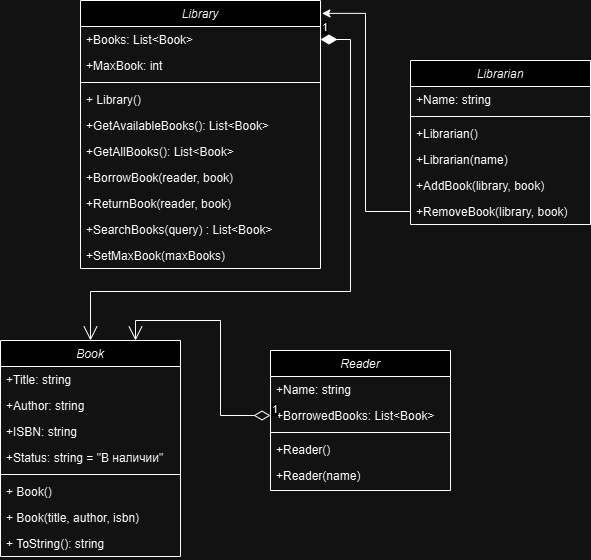

The diagram above was exported from draw.io. Its source (the exported page's mxGraphModel, read from the mxfile embedded in the PNG):
<mxGraphModel dx="1516" dy="960" grid="1" gridSize="10" guides="1" tooltips="1" connect="1" arrows="1" fold="1" page="1" pageScale="1" pageWidth="827" pageHeight="1169" math="0" shadow="0">
  <root>
    <mxCell id="WIyWlLk6GJQsqaUBKTNV-0" />
    <mxCell id="WIyWlLk6GJQsqaUBKTNV-1" parent="WIyWlLk6GJQsqaUBKTNV-0" />
    <mxCell id="zkfFHV4jXpPFQw0GAbJ--0" value="Book" style="swimlane;fontStyle=2;align=center;verticalAlign=top;childLayout=stackLayout;horizontal=1;startSize=26;horizontalStack=0;resizeParent=1;resizeLast=0;collapsible=1;marginBottom=0;rounded=0;shadow=0;strokeWidth=1;" parent="WIyWlLk6GJQsqaUBKTNV-1" vertex="1">
      <mxGeometry x="130" y="400" width="180" height="216" as="geometry">
        <mxRectangle x="230" y="140" width="160" height="26" as="alternateBounds" />
      </mxGeometry>
    </mxCell>
    <mxCell id="zkfFHV4jXpPFQw0GAbJ--1" value="+Title: string" style="text;align=left;verticalAlign=top;spacingLeft=4;spacingRight=4;overflow=hidden;rotatable=0;points=[[0,0.5],[1,0.5]];portConstraint=eastwest;" parent="zkfFHV4jXpPFQw0GAbJ--0" vertex="1">
      <mxGeometry y="26" width="180" height="26" as="geometry" />
    </mxCell>
    <mxCell id="zkfFHV4jXpPFQw0GAbJ--2" value="+Author: string" style="text;align=left;verticalAlign=top;spacingLeft=4;spacingRight=4;overflow=hidden;rotatable=0;points=[[0,0.5],[1,0.5]];portConstraint=eastwest;rounded=0;shadow=0;html=0;" parent="zkfFHV4jXpPFQw0GAbJ--0" vertex="1">
      <mxGeometry y="52" width="180" height="26" as="geometry" />
    </mxCell>
    <mxCell id="zkfFHV4jXpPFQw0GAbJ--3" value="+ISBN: string" style="text;align=left;verticalAlign=top;spacingLeft=4;spacingRight=4;overflow=hidden;rotatable=0;points=[[0,0.5],[1,0.5]];portConstraint=eastwest;rounded=0;shadow=0;html=0;" parent="zkfFHV4jXpPFQw0GAbJ--0" vertex="1">
      <mxGeometry y="78" width="180" height="26" as="geometry" />
    </mxCell>
    <mxCell id="lX32xkKXTtSyA406mIQf-0" value="+Status: string = &quot;В наличии&quot;" style="text;align=left;verticalAlign=top;spacingLeft=4;spacingRight=4;overflow=hidden;rotatable=0;points=[[0,0.5],[1,0.5]];portConstraint=eastwest;rounded=0;shadow=0;html=0;" vertex="1" parent="zkfFHV4jXpPFQw0GAbJ--0">
      <mxGeometry y="104" width="180" height="26" as="geometry" />
    </mxCell>
    <mxCell id="zkfFHV4jXpPFQw0GAbJ--4" value="" style="line;html=1;strokeWidth=1;align=left;verticalAlign=middle;spacingTop=-1;spacingLeft=3;spacingRight=3;rotatable=0;labelPosition=right;points=[];portConstraint=eastwest;" parent="zkfFHV4jXpPFQw0GAbJ--0" vertex="1">
      <mxGeometry y="130" width="180" height="8" as="geometry" />
    </mxCell>
    <mxCell id="lX32xkKXTtSyA406mIQf-8" value="+ Book()" style="text;align=left;verticalAlign=top;spacingLeft=4;spacingRight=4;overflow=hidden;rotatable=0;points=[[0,0.5],[1,0.5]];portConstraint=eastwest;" vertex="1" parent="zkfFHV4jXpPFQw0GAbJ--0">
      <mxGeometry y="138" width="180" height="26" as="geometry" />
    </mxCell>
    <mxCell id="zkfFHV4jXpPFQw0GAbJ--5" value="+ Book(title, author, isbn)" style="text;align=left;verticalAlign=top;spacingLeft=4;spacingRight=4;overflow=hidden;rotatable=0;points=[[0,0.5],[1,0.5]];portConstraint=eastwest;" parent="zkfFHV4jXpPFQw0GAbJ--0" vertex="1">
      <mxGeometry y="164" width="180" height="26" as="geometry" />
    </mxCell>
    <mxCell id="lX32xkKXTtSyA406mIQf-9" value="+ ToString(): string" style="text;align=left;verticalAlign=top;spacingLeft=4;spacingRight=4;overflow=hidden;rotatable=0;points=[[0,0.5],[1,0.5]];portConstraint=eastwest;" vertex="1" parent="zkfFHV4jXpPFQw0GAbJ--0">
      <mxGeometry y="190" width="180" height="26" as="geometry" />
    </mxCell>
    <mxCell id="lX32xkKXTtSyA406mIQf-1" value="Reader" style="swimlane;fontStyle=2;align=center;verticalAlign=top;childLayout=stackLayout;horizontal=1;startSize=26;horizontalStack=0;resizeParent=1;resizeLast=0;collapsible=1;marginBottom=0;rounded=0;shadow=0;strokeWidth=1;" vertex="1" parent="WIyWlLk6GJQsqaUBKTNV-1">
      <mxGeometry x="400" y="410" width="180" height="140" as="geometry">
        <mxRectangle x="230" y="140" width="160" height="26" as="alternateBounds" />
      </mxGeometry>
    </mxCell>
    <mxCell id="lX32xkKXTtSyA406mIQf-2" value="+Name: string" style="text;align=left;verticalAlign=top;spacingLeft=4;spacingRight=4;overflow=hidden;rotatable=0;points=[[0,0.5],[1,0.5]];portConstraint=eastwest;" vertex="1" parent="lX32xkKXTtSyA406mIQf-1">
      <mxGeometry y="26" width="180" height="26" as="geometry" />
    </mxCell>
    <mxCell id="lX32xkKXTtSyA406mIQf-3" value="+BorrowedBooks: List&lt;Book&gt;" style="text;align=left;verticalAlign=top;spacingLeft=4;spacingRight=4;overflow=hidden;rotatable=0;points=[[0,0.5],[1,0.5]];portConstraint=eastwest;rounded=0;shadow=0;html=0;" vertex="1" parent="lX32xkKXTtSyA406mIQf-1">
      <mxGeometry y="52" width="180" height="26" as="geometry" />
    </mxCell>
    <mxCell id="lX32xkKXTtSyA406mIQf-6" value="" style="line;html=1;strokeWidth=1;align=left;verticalAlign=middle;spacingTop=-1;spacingLeft=3;spacingRight=3;rotatable=0;labelPosition=right;points=[];portConstraint=eastwest;" vertex="1" parent="lX32xkKXTtSyA406mIQf-1">
      <mxGeometry y="78" width="180" height="8" as="geometry" />
    </mxCell>
    <mxCell id="lX32xkKXTtSyA406mIQf-10" value="+Reader()" style="text;align=left;verticalAlign=top;spacingLeft=4;spacingRight=4;overflow=hidden;rotatable=0;points=[[0,0.5],[1,0.5]];portConstraint=eastwest;" vertex="1" parent="lX32xkKXTtSyA406mIQf-1">
      <mxGeometry y="86" width="180" height="26" as="geometry" />
    </mxCell>
    <mxCell id="lX32xkKXTtSyA406mIQf-7" value="+Reader(name)" style="text;align=left;verticalAlign=top;spacingLeft=4;spacingRight=4;overflow=hidden;rotatable=0;points=[[0,0.5],[1,0.5]];portConstraint=eastwest;" vertex="1" parent="lX32xkKXTtSyA406mIQf-1">
      <mxGeometry y="112" width="180" height="26" as="geometry" />
    </mxCell>
    <mxCell id="lX32xkKXTtSyA406mIQf-12" value="Librarian" style="swimlane;fontStyle=2;align=center;verticalAlign=top;childLayout=stackLayout;horizontal=1;startSize=26;horizontalStack=0;resizeParent=1;resizeLast=0;collapsible=1;marginBottom=0;rounded=0;shadow=0;strokeWidth=1;" vertex="1" parent="WIyWlLk6GJQsqaUBKTNV-1">
      <mxGeometry x="540" y="120" width="180" height="164" as="geometry">
        <mxRectangle x="230" y="140" width="160" height="26" as="alternateBounds" />
      </mxGeometry>
    </mxCell>
    <mxCell id="lX32xkKXTtSyA406mIQf-13" value="+Name: string" style="text;align=left;verticalAlign=top;spacingLeft=4;spacingRight=4;overflow=hidden;rotatable=0;points=[[0,0.5],[1,0.5]];portConstraint=eastwest;" vertex="1" parent="lX32xkKXTtSyA406mIQf-12">
      <mxGeometry y="26" width="180" height="26" as="geometry" />
    </mxCell>
    <mxCell id="lX32xkKXTtSyA406mIQf-17" value="" style="line;html=1;strokeWidth=1;align=left;verticalAlign=middle;spacingTop=-1;spacingLeft=3;spacingRight=3;rotatable=0;labelPosition=right;points=[];portConstraint=eastwest;" vertex="1" parent="lX32xkKXTtSyA406mIQf-12">
      <mxGeometry y="52" width="180" height="8" as="geometry" />
    </mxCell>
    <mxCell id="lX32xkKXTtSyA406mIQf-19" value="+Librarian()" style="text;align=left;verticalAlign=top;spacingLeft=4;spacingRight=4;overflow=hidden;rotatable=0;points=[[0,0.5],[1,0.5]];portConstraint=eastwest;" vertex="1" parent="lX32xkKXTtSyA406mIQf-12">
      <mxGeometry y="60" width="180" height="26" as="geometry" />
    </mxCell>
    <mxCell id="lX32xkKXTtSyA406mIQf-18" value="+Librarian(name)" style="text;align=left;verticalAlign=top;spacingLeft=4;spacingRight=4;overflow=hidden;rotatable=0;points=[[0,0.5],[1,0.5]];portConstraint=eastwest;" vertex="1" parent="lX32xkKXTtSyA406mIQf-12">
      <mxGeometry y="86" width="180" height="26" as="geometry" />
    </mxCell>
    <mxCell id="lX32xkKXTtSyA406mIQf-20" value="+AddBook(library, book)" style="text;align=left;verticalAlign=top;spacingLeft=4;spacingRight=4;overflow=hidden;rotatable=0;points=[[0,0.5],[1,0.5]];portConstraint=eastwest;" vertex="1" parent="lX32xkKXTtSyA406mIQf-12">
      <mxGeometry y="112" width="180" height="26" as="geometry" />
    </mxCell>
    <mxCell id="lX32xkKXTtSyA406mIQf-21" value="+RemoveBook(library, book)" style="text;align=left;verticalAlign=top;spacingLeft=4;spacingRight=4;overflow=hidden;rotatable=0;points=[[0,0.5],[1,0.5]];portConstraint=eastwest;" vertex="1" parent="lX32xkKXTtSyA406mIQf-12">
      <mxGeometry y="138" width="180" height="26" as="geometry" />
    </mxCell>
    <mxCell id="lX32xkKXTtSyA406mIQf-22" value="Library" style="swimlane;fontStyle=2;align=center;verticalAlign=top;childLayout=stackLayout;horizontal=1;startSize=26;horizontalStack=0;resizeParent=1;resizeLast=0;collapsible=1;marginBottom=0;rounded=0;shadow=0;strokeWidth=1;" vertex="1" parent="WIyWlLk6GJQsqaUBKTNV-1">
      <mxGeometry x="210" y="60" width="240" height="268" as="geometry">
        <mxRectangle x="230" y="140" width="160" height="26" as="alternateBounds" />
      </mxGeometry>
    </mxCell>
    <mxCell id="lX32xkKXTtSyA406mIQf-23" value="+Books: List&lt;Book&gt;" style="text;align=left;verticalAlign=top;spacingLeft=4;spacingRight=4;overflow=hidden;rotatable=0;points=[[0,0.5],[1,0.5]];portConstraint=eastwest;" vertex="1" parent="lX32xkKXTtSyA406mIQf-22">
      <mxGeometry y="26" width="240" height="26" as="geometry" />
    </mxCell>
    <mxCell id="lX32xkKXTtSyA406mIQf-24" value="+MaxBook: int" style="text;align=left;verticalAlign=top;spacingLeft=4;spacingRight=4;overflow=hidden;rotatable=0;points=[[0,0.5],[1,0.5]];portConstraint=eastwest;rounded=0;shadow=0;html=0;" vertex="1" parent="lX32xkKXTtSyA406mIQf-22">
      <mxGeometry y="52" width="240" height="26" as="geometry" />
    </mxCell>
    <mxCell id="lX32xkKXTtSyA406mIQf-27" value="" style="line;html=1;strokeWidth=1;align=left;verticalAlign=middle;spacingTop=-1;spacingLeft=3;spacingRight=3;rotatable=0;labelPosition=right;points=[];portConstraint=eastwest;" vertex="1" parent="lX32xkKXTtSyA406mIQf-22">
      <mxGeometry y="78" width="240" height="8" as="geometry" />
    </mxCell>
    <mxCell id="lX32xkKXTtSyA406mIQf-28" value="+ Library()" style="text;align=left;verticalAlign=top;spacingLeft=4;spacingRight=4;overflow=hidden;rotatable=0;points=[[0,0.5],[1,0.5]];portConstraint=eastwest;" vertex="1" parent="lX32xkKXTtSyA406mIQf-22">
      <mxGeometry y="86" width="240" height="26" as="geometry" />
    </mxCell>
    <mxCell id="lX32xkKXTtSyA406mIQf-29" value="+GetAvailableBooks(): List&lt;Book&gt;" style="text;align=left;verticalAlign=top;spacingLeft=4;spacingRight=4;overflow=hidden;rotatable=0;points=[[0,0.5],[1,0.5]];portConstraint=eastwest;" vertex="1" parent="lX32xkKXTtSyA406mIQf-22">
      <mxGeometry y="112" width="240" height="26" as="geometry" />
    </mxCell>
    <mxCell id="lX32xkKXTtSyA406mIQf-30" value="+GetAllBooks(): List&lt;Book&gt;" style="text;align=left;verticalAlign=top;spacingLeft=4;spacingRight=4;overflow=hidden;rotatable=0;points=[[0,0.5],[1,0.5]];portConstraint=eastwest;" vertex="1" parent="lX32xkKXTtSyA406mIQf-22">
      <mxGeometry y="138" width="240" height="26" as="geometry" />
    </mxCell>
    <mxCell id="lX32xkKXTtSyA406mIQf-31" value="+BorrowBook(reader, book)" style="text;align=left;verticalAlign=top;spacingLeft=4;spacingRight=4;overflow=hidden;rotatable=0;points=[[0,0.5],[1,0.5]];portConstraint=eastwest;" vertex="1" parent="lX32xkKXTtSyA406mIQf-22">
      <mxGeometry y="164" width="240" height="26" as="geometry" />
    </mxCell>
    <mxCell id="lX32xkKXTtSyA406mIQf-32" value="+ReturnBook(reader, book)" style="text;align=left;verticalAlign=top;spacingLeft=4;spacingRight=4;overflow=hidden;rotatable=0;points=[[0,0.5],[1,0.5]];portConstraint=eastwest;" vertex="1" parent="lX32xkKXTtSyA406mIQf-22">
      <mxGeometry y="190" width="240" height="26" as="geometry" />
    </mxCell>
    <mxCell id="lX32xkKXTtSyA406mIQf-33" value="+SearchBooks(query) : List&lt;Book&gt;" style="text;align=left;verticalAlign=top;spacingLeft=4;spacingRight=4;overflow=hidden;rotatable=0;points=[[0,0.5],[1,0.5]];portConstraint=eastwest;" vertex="1" parent="lX32xkKXTtSyA406mIQf-22">
      <mxGeometry y="216" width="240" height="26" as="geometry" />
    </mxCell>
    <mxCell id="lX32xkKXTtSyA406mIQf-34" value="+SetMaxBook(maxBooks)" style="text;align=left;verticalAlign=top;spacingLeft=4;spacingRight=4;overflow=hidden;rotatable=0;points=[[0,0.5],[1,0.5]];portConstraint=eastwest;" vertex="1" parent="lX32xkKXTtSyA406mIQf-22">
      <mxGeometry y="242" width="240" height="26" as="geometry" />
    </mxCell>
    <mxCell id="lX32xkKXTtSyA406mIQf-36" style="edgeStyle=orthogonalEdgeStyle;rounded=0;orthogonalLoop=1;jettySize=auto;html=1;entryX=1.006;entryY=0.048;entryDx=0;entryDy=0;entryPerimeter=0;" edge="1" parent="WIyWlLk6GJQsqaUBKTNV-1" source="lX32xkKXTtSyA406mIQf-21" target="lX32xkKXTtSyA406mIQf-22">
      <mxGeometry relative="1" as="geometry" />
    </mxCell>
    <mxCell id="lX32xkKXTtSyA406mIQf-37" value="1" style="endArrow=open;html=1;endSize=12;startArrow=diamondThin;startSize=14;startFill=1;edgeStyle=orthogonalEdgeStyle;align=left;verticalAlign=bottom;rounded=0;entryX=0.5;entryY=0;entryDx=0;entryDy=0;exitX=1;exitY=0.5;exitDx=0;exitDy=0;" edge="1" parent="WIyWlLk6GJQsqaUBKTNV-1" source="lX32xkKXTtSyA406mIQf-23" target="zkfFHV4jXpPFQw0GAbJ--0">
      <mxGeometry x="-1" y="3" relative="1" as="geometry">
        <mxPoint x="630" y="350" as="sourcePoint" />
        <mxPoint x="350.0000000000002" y="660" as="targetPoint" />
        <Array as="points">
          <mxPoint x="480" y="99" />
          <mxPoint x="480" y="351" />
          <mxPoint x="220" y="351" />
        </Array>
      </mxGeometry>
    </mxCell>
    <mxCell id="lX32xkKXTtSyA406mIQf-39" value="1" style="endArrow=open;html=1;endSize=12;startArrow=diamondThin;startSize=14;startFill=0;edgeStyle=orthogonalEdgeStyle;align=left;verticalAlign=bottom;rounded=0;exitX=0;exitY=0.5;exitDx=0;exitDy=0;entryX=0.75;entryY=0;entryDx=0;entryDy=0;" edge="1" parent="WIyWlLk6GJQsqaUBKTNV-1" source="lX32xkKXTtSyA406mIQf-3" target="zkfFHV4jXpPFQw0GAbJ--0">
      <mxGeometry x="-1" y="3" relative="1" as="geometry">
        <mxPoint x="580" y="480" as="sourcePoint" />
        <mxPoint x="740" y="480" as="targetPoint" />
        <Array as="points">
          <mxPoint x="350" y="475" />
          <mxPoint x="350" y="380" />
          <mxPoint x="265" y="380" />
        </Array>
      </mxGeometry>
    </mxCell>
  </root>
</mxGraphModel>